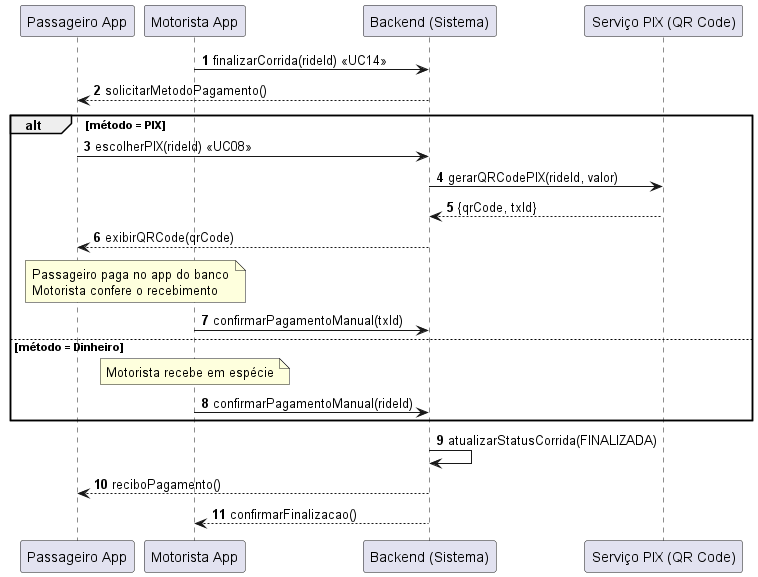

The diagram above was rendered by PlantUML. Its source (embedded in the PNG):
@startuml
autonumber
participant "Passageiro App" as P
participant "Motorista App" as D
participant "Backend (Sistema)" as S
participant "Serviço PIX (QR Code)" as PAY

D -> S : finalizarCorrida(rideId) <<UC14>>
S --> P : solicitarMetodoPagamento()

alt método = PIX
  P -> S : escolherPIX(rideId) <<UC08>>
  S -> PAY : gerarQRCodePIX(rideId, valor)
  PAY --> S : {qrCode, txId}
  S --> P : exibirQRCode(qrCode)

  note over P, D
    Passageiro paga no app do banco
    Motorista confere o recebimento
  end note

  D -> S : confirmarPagamentoManual(txId)
else método = Dinheiro
  note over D
    Motorista recebe em espécie
  end note
  D -> S : confirmarPagamentoManual(rideId)
end

S -> S : atualizarStatusCorrida(FINALIZADA)
S --> P : reciboPagamento()
S --> D : confirmarFinalizacao()
@enduml